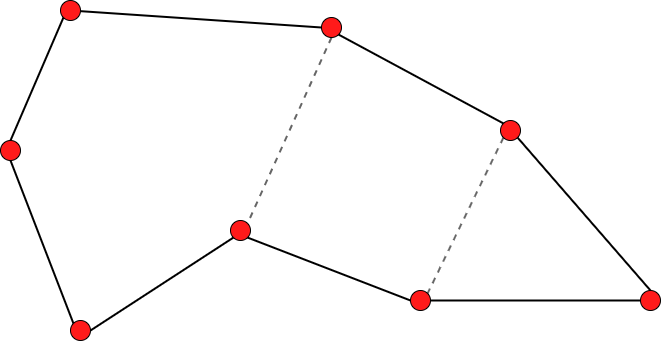

The diagram above was exported from draw.io. Its source (the exported page's mxGraphModel, read from the mxfile embedded in the PNG):
<mxGraphModel dx="1722" dy="933" grid="0" gridSize="10" guides="1" tooltips="1" connect="1" arrows="1" fold="1" page="0" pageScale="1" pageWidth="827" pageHeight="1169" background="light-dark(#FFFFFF,#FFFFFF)" math="0" shadow="0">
  <root>
    <mxCell id="0" />
    <mxCell id="1" parent="0" />
    <mxCell id="ExNmw-go075HJgkcGKoC-10" style="rounded=0;orthogonalLoop=1;jettySize=auto;html=1;entryX=0;entryY=0.5;entryDx=0;entryDy=0;endArrow=none;startFill=0;strokeColor=light-dark(#000000,#000000);strokeWidth=2;" edge="1" parent="1" source="ExNmw-go075HJgkcGKoC-1" target="ExNmw-go075HJgkcGKoC-4">
      <mxGeometry relative="1" as="geometry" />
    </mxCell>
    <mxCell id="ExNmw-go075HJgkcGKoC-1" value="" style="ellipse;whiteSpace=wrap;html=1;fillColor=light-dark(#FFFFFF,#FF1A1A);strokeColor=light-dark(#000000,#000000);" vertex="1" parent="1">
      <mxGeometry x="100" y="100" width="20" height="20" as="geometry" />
    </mxCell>
    <mxCell id="ExNmw-go075HJgkcGKoC-13" style="rounded=0;orthogonalLoop=1;jettySize=auto;html=1;exitX=0;exitY=1;exitDx=0;exitDy=0;entryX=1;entryY=0.5;entryDx=0;entryDy=0;endArrow=none;startFill=0;strokeColor=light-dark(#000000,#000000);strokeWidth=2;" edge="1" parent="1" source="ExNmw-go075HJgkcGKoC-3" target="ExNmw-go075HJgkcGKoC-6">
      <mxGeometry relative="1" as="geometry" />
    </mxCell>
    <mxCell id="ExNmw-go075HJgkcGKoC-3" value="" style="ellipse;whiteSpace=wrap;html=1;fillColor=light-dark(#FFFFFF,#FF1A1A);strokeColor=light-dark(#000000,#000000);" vertex="1" parent="1">
      <mxGeometry x="270" y="320" width="20" height="20" as="geometry" />
    </mxCell>
    <mxCell id="ExNmw-go075HJgkcGKoC-12" style="rounded=0;orthogonalLoop=1;jettySize=auto;html=1;exitX=0.5;exitY=1;exitDx=0;exitDy=0;entryX=1;entryY=0;entryDx=0;entryDy=0;endArrow=none;startFill=0;strokeColor=light-dark(#000000,#666666);strokeWidth=2;dashed=1;" edge="1" parent="1" source="ExNmw-go075HJgkcGKoC-4" target="ExNmw-go075HJgkcGKoC-3">
      <mxGeometry relative="1" as="geometry" />
    </mxCell>
    <mxCell id="ExNmw-go075HJgkcGKoC-4" value="" style="ellipse;whiteSpace=wrap;html=1;fillColor=light-dark(#FFFFFF,#FF1A1A);strokeColor=light-dark(#000000,#000000);" vertex="1" parent="1">
      <mxGeometry x="361" y="117" width="20" height="20" as="geometry" />
    </mxCell>
    <mxCell id="ExNmw-go075HJgkcGKoC-15" style="rounded=0;orthogonalLoop=1;jettySize=auto;html=1;exitX=0.5;exitY=0;exitDx=0;exitDy=0;entryX=0;entryY=1;entryDx=0;entryDy=0;endArrow=none;startFill=0;strokeColor=light-dark(#000000,#000000);strokeWidth=2;" edge="1" parent="1" source="ExNmw-go075HJgkcGKoC-5" target="ExNmw-go075HJgkcGKoC-1">
      <mxGeometry relative="1" as="geometry" />
    </mxCell>
    <mxCell id="ExNmw-go075HJgkcGKoC-5" value="" style="ellipse;whiteSpace=wrap;html=1;fillColor=light-dark(#FFFFFF,#FF1A1A);strokeColor=light-dark(#000000,#000000);" vertex="1" parent="1">
      <mxGeometry x="40" y="240" width="20" height="20" as="geometry" />
    </mxCell>
    <mxCell id="ExNmw-go075HJgkcGKoC-14" style="rounded=0;orthogonalLoop=1;jettySize=auto;html=1;exitX=0;exitY=0;exitDx=0;exitDy=0;entryX=0.5;entryY=1;entryDx=0;entryDy=0;endArrow=none;startFill=0;strokeColor=light-dark(#000000,#000000);strokeWidth=2;" edge="1" parent="1" source="ExNmw-go075HJgkcGKoC-6" target="ExNmw-go075HJgkcGKoC-5">
      <mxGeometry relative="1" as="geometry" />
    </mxCell>
    <mxCell id="ExNmw-go075HJgkcGKoC-6" value="" style="ellipse;whiteSpace=wrap;html=1;fillColor=light-dark(#FFFFFF,#FF1A1A);strokeColor=light-dark(#000000,#000000);" vertex="1" parent="1">
      <mxGeometry x="110" y="420" width="20" height="20" as="geometry" />
    </mxCell>
    <mxCell id="ExNmw-go075HJgkcGKoC-16" style="rounded=0;orthogonalLoop=1;jettySize=auto;html=1;entryX=1;entryY=0;entryDx=0;entryDy=0;endArrow=none;startFill=0;strokeColor=light-dark(#000000,#666666);strokeWidth=2;exitX=0;exitY=1;exitDx=0;exitDy=0;dashed=1;" edge="1" parent="1" source="ExNmw-go075HJgkcGKoC-7" target="ExNmw-go075HJgkcGKoC-8">
      <mxGeometry relative="1" as="geometry" />
    </mxCell>
    <mxCell id="ExNmw-go075HJgkcGKoC-7" value="" style="ellipse;whiteSpace=wrap;html=1;fillColor=light-dark(#FFFFFF,#FF1A1A);strokeColor=light-dark(#000000,#000000);" vertex="1" parent="1">
      <mxGeometry x="540" y="220" width="20" height="20" as="geometry" />
    </mxCell>
    <mxCell id="ExNmw-go075HJgkcGKoC-17" style="rounded=0;orthogonalLoop=1;jettySize=auto;html=1;exitX=1;exitY=0.5;exitDx=0;exitDy=0;entryX=0;entryY=0.5;entryDx=0;entryDy=0;endArrow=none;startFill=0;strokeColor=light-dark(#000000,#000000);strokeWidth=2;" edge="1" parent="1" source="ExNmw-go075HJgkcGKoC-8" target="ExNmw-go075HJgkcGKoC-9">
      <mxGeometry relative="1" as="geometry" />
    </mxCell>
    <mxCell id="ExNmw-go075HJgkcGKoC-8" value="" style="ellipse;whiteSpace=wrap;html=1;fillColor=light-dark(#FFFFFF,#FF1A1A);strokeColor=light-dark(#000000,#000000);" vertex="1" parent="1">
      <mxGeometry x="450" y="390" width="20" height="20" as="geometry" />
    </mxCell>
    <mxCell id="ExNmw-go075HJgkcGKoC-18" style="rounded=0;orthogonalLoop=1;jettySize=auto;html=1;exitX=0.5;exitY=0;exitDx=0;exitDy=0;entryX=1;entryY=1;entryDx=0;entryDy=0;endArrow=none;startFill=0;strokeColor=light-dark(#000000,#000000);strokeWidth=2;" edge="1" parent="1" source="ExNmw-go075HJgkcGKoC-9" target="ExNmw-go075HJgkcGKoC-7">
      <mxGeometry relative="1" as="geometry" />
    </mxCell>
    <mxCell id="ExNmw-go075HJgkcGKoC-9" value="" style="ellipse;whiteSpace=wrap;html=1;fillColor=light-dark(#FFFFFF,#FF1A1A);strokeColor=light-dark(#000000,#000000);" vertex="1" parent="1">
      <mxGeometry x="680" y="390" width="20" height="20" as="geometry" />
    </mxCell>
    <mxCell id="ExNmw-go075HJgkcGKoC-20" style="rounded=0;orthogonalLoop=1;jettySize=auto;html=1;exitX=0;exitY=0.5;exitDx=0;exitDy=0;entryX=1;entryY=1;entryDx=0;entryDy=0;endArrow=none;startFill=0;strokeColor=light-dark(#000000,#000000);strokeWidth=2;" edge="1" parent="1" source="ExNmw-go075HJgkcGKoC-8" target="ExNmw-go075HJgkcGKoC-3">
      <mxGeometry relative="1" as="geometry">
        <mxPoint x="424" y="334" as="sourcePoint" />
        <mxPoint x="281" y="427" as="targetPoint" />
      </mxGeometry>
    </mxCell>
    <mxCell id="ExNmw-go075HJgkcGKoC-21" style="rounded=0;orthogonalLoop=1;jettySize=auto;html=1;exitX=0;exitY=0;exitDx=0;exitDy=0;entryX=1;entryY=1;entryDx=0;entryDy=0;endArrow=none;startFill=0;strokeColor=light-dark(#000000,#000000);strokeWidth=2;" edge="1" parent="1" source="ExNmw-go075HJgkcGKoC-7" target="ExNmw-go075HJgkcGKoC-4">
      <mxGeometry relative="1" as="geometry">
        <mxPoint x="574" y="149" as="sourcePoint" />
        <mxPoint x="431" y="242" as="targetPoint" />
      </mxGeometry>
    </mxCell>
  </root>
</mxGraphModel>